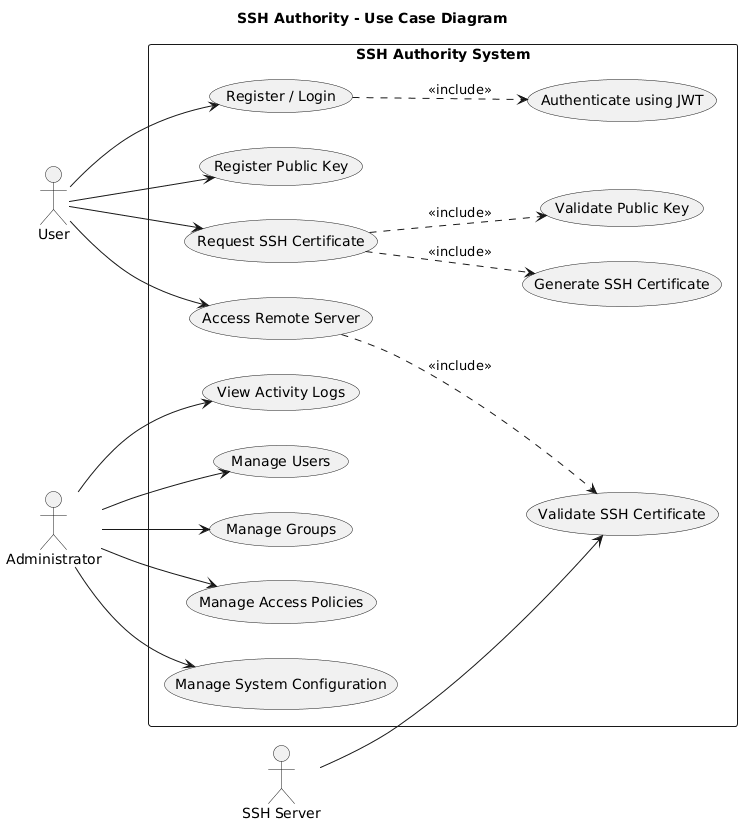

The diagram above was rendered by PlantUML. Its source (embedded in the PNG):
@startuml
title SSH Authority - Use Case Diagram

left to right direction

actor User
actor Administrator
actor "SSH Server" as Server

rectangle "SSH Authority System" {

    usecase "Register / Login" as UC1
    usecase "Authenticate using JWT" as UC2

    usecase "Register Public Key" as UC3
    usecase "Request SSH Certificate" as UC4
    usecase "Validate Public Key" as UC5
    usecase "Generate SSH Certificate" as UC6

    usecase "Access Remote Server" as UC7
    usecase "Validate SSH Certificate" as UC8

    usecase "View Activity Logs" as UC9

    usecase "Manage Users" as UC10
    usecase "Manage Groups" as UC11
    usecase "Manage Access Policies" as UC12
    usecase "Manage System Configuration" as UC13
}

User --> UC1
User --> UC3
User --> UC4
User --> UC7

UC1 ..> UC2 : <<include>>
UC4 ..> UC5 : <<include>>
UC4 ..> UC6 : <<include>>

UC7 ..> UC8 : <<include>>
Server --> UC8

Administrator --> UC9
Administrator --> UC10
Administrator --> UC11
Administrator --> UC12
Administrator --> UC13
@enduml